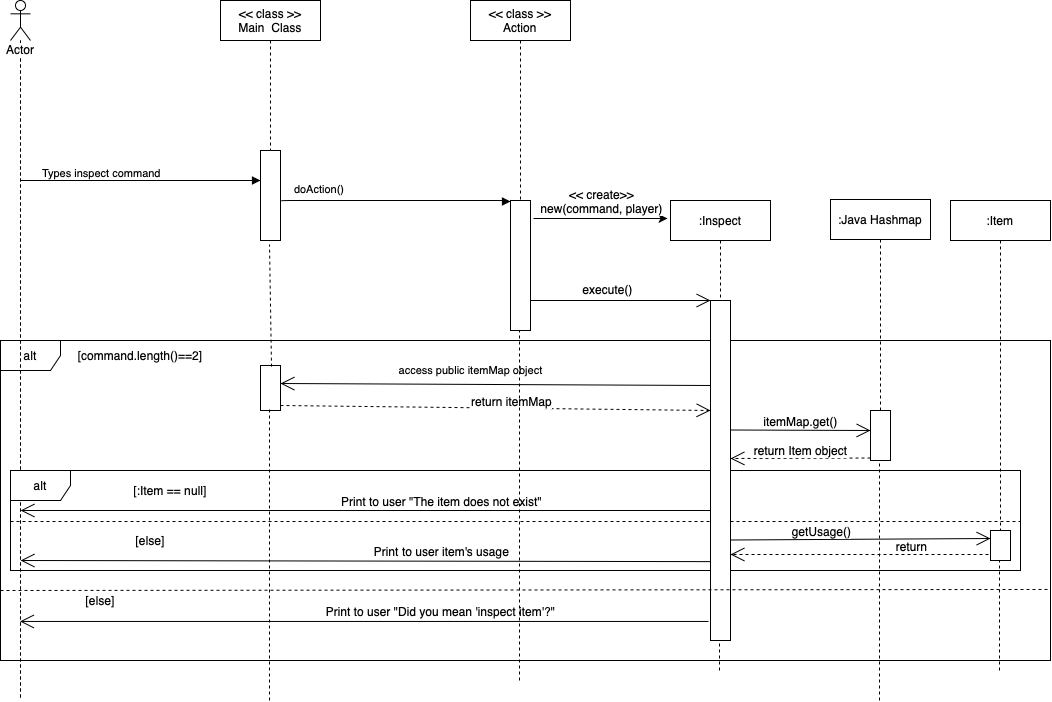

The diagram above was exported from draw.io. Its source (the exported page's mxGraphModel, read from the mxfile embedded in the PNG):
<mxGraphModel dx="830" dy="724" grid="1" gridSize="10" guides="1" tooltips="1" connect="1" arrows="1" fold="1" page="1" pageScale="1" pageWidth="1100" pageHeight="850" math="0" shadow="0">
  <root>
    <mxCell id="0" />
    <mxCell id="1" parent="0" />
    <mxCell id="UKuL-8xhLItvKAoN6KGd-33" value="alt" style="shape=umlFrame;whiteSpace=wrap;html=1;" parent="1" vertex="1">
      <mxGeometry x="180" y="490" width="1050" height="320" as="geometry" />
    </mxCell>
    <mxCell id="jibcUpDEDHc6qP3k7qhi-4" value="" style="html=1;points=[];perimeter=orthogonalPerimeter;" parent="1" vertex="1">
      <mxGeometry x="440" y="300" width="20" height="90" as="geometry" />
    </mxCell>
    <mxCell id="jibcUpDEDHc6qP3k7qhi-7" value="&amp;lt;&amp;lt; class &amp;gt;&amp;gt;&lt;br&gt;Main &amp;nbsp;Class" style="shape=umlLifeline;perimeter=lifelinePerimeter;whiteSpace=wrap;html=1;container=1;collapsible=0;recursiveResize=0;outlineConnect=0;" parent="1" vertex="1">
      <mxGeometry x="400" y="150" width="100" height="150" as="geometry" />
    </mxCell>
    <mxCell id="jibcUpDEDHc6qP3k7qhi-8" value="" style="html=1;points=[];perimeter=orthogonalPerimeter;" parent="1" vertex="1">
      <mxGeometry x="690" y="350" width="20" height="130" as="geometry" />
    </mxCell>
    <mxCell id="jibcUpDEDHc6qP3k7qhi-9" value="&amp;lt;&amp;lt; class &amp;gt;&amp;gt;&lt;br&gt;Action" style="shape=umlLifeline;perimeter=lifelinePerimeter;whiteSpace=wrap;html=1;container=1;collapsible=0;recursiveResize=0;outlineConnect=0;" parent="1" vertex="1">
      <mxGeometry x="650" y="150" width="100" height="200" as="geometry" />
    </mxCell>
    <mxCell id="jibcUpDEDHc6qP3k7qhi-12" value="Types inspect command" style="endArrow=block;endFill=1;html=1;edgeStyle=orthogonalEdgeStyle;align=left;verticalAlign=top;" parent="1" edge="1">
      <mxGeometry x="-0.25" y="73" relative="1" as="geometry">
        <mxPoint x="200" y="330" as="sourcePoint" />
        <mxPoint x="440" y="330" as="targetPoint" />
        <Array as="points">
          <mxPoint x="290" y="330" />
          <mxPoint x="290" y="330" />
        </Array>
        <mxPoint x="-70" y="53" as="offset" />
      </mxGeometry>
    </mxCell>
    <mxCell id="jibcUpDEDHc6qP3k7qhi-14" value="doAction()" style="endArrow=block;endFill=1;html=1;edgeStyle=orthogonalEdgeStyle;align=left;verticalAlign=top;" parent="1" edge="1">
      <mxGeometry x="0.0096" y="107" relative="1" as="geometry">
        <mxPoint x="460" y="351" as="sourcePoint" />
        <mxPoint x="690" y="351" as="targetPoint" />
        <Array as="points">
          <mxPoint x="460" y="350" />
          <mxPoint x="688" y="350" />
          <mxPoint x="688" y="351" />
        </Array>
        <mxPoint x="-104" y="83" as="offset" />
      </mxGeometry>
    </mxCell>
    <mxCell id="jibcUpDEDHc6qP3k7qhi-15" value="" style="resizable=0;html=1;align=left;verticalAlign=bottom;labelBackgroundColor=#ffffff;fontSize=10;" parent="jibcUpDEDHc6qP3k7qhi-14" connectable="0" vertex="1">
      <mxGeometry x="-1" relative="1" as="geometry" />
    </mxCell>
    <mxCell id="HcIlHBZIzpEe1-ZYBFJJ-4" value="Actor" style="shape=umlLifeline;participant=umlActor;perimeter=lifelinePerimeter;whiteSpace=wrap;html=1;container=1;collapsible=0;recursiveResize=0;verticalAlign=top;spacingTop=36;labelBackgroundColor=#ffffff;outlineConnect=0;size=40;" parent="1" vertex="1">
      <mxGeometry x="190" y="150" width="20" height="700" as="geometry" />
    </mxCell>
    <mxCell id="UKuL-8xhLItvKAoN6KGd-2" value=":Inspect" style="shape=umlLifeline;perimeter=lifelinePerimeter;whiteSpace=wrap;html=1;container=1;collapsible=0;recursiveResize=0;outlineConnect=0;" parent="1" vertex="1">
      <mxGeometry x="850" y="350" width="100" height="100" as="geometry" />
    </mxCell>
    <mxCell id="UKuL-8xhLItvKAoN6KGd-3" value="" style="endArrow=classic;html=1;" parent="1" edge="1">
      <mxGeometry width="50" height="50" relative="1" as="geometry">
        <mxPoint x="713" y="368" as="sourcePoint" />
        <mxPoint x="847" y="368" as="targetPoint" />
      </mxGeometry>
    </mxCell>
    <mxCell id="UKuL-8xhLItvKAoN6KGd-5" value="&amp;lt;&amp;lt; create&amp;gt;&amp;gt;&lt;br&gt;new(command, player)" style="text;html=1;align=center;verticalAlign=middle;resizable=0;points=[];labelBackgroundColor=#ffffff;" parent="UKuL-8xhLItvKAoN6KGd-3" vertex="1" connectable="0">
      <mxGeometry x="-0.3283" y="-1" relative="1" as="geometry">
        <mxPoint x="22" y="-19" as="offset" />
      </mxGeometry>
    </mxCell>
    <mxCell id="UKuL-8xhLItvKAoN6KGd-13" value="" style="endArrow=open;endFill=1;endSize=12;html=1;entryX=0;entryY=0;entryDx=0;entryDy=0;entryPerimeter=0;" parent="1" target="UKuL-8xhLItvKAoN6KGd-1" edge="1">
      <mxGeometry width="160" relative="1" as="geometry">
        <mxPoint x="710" y="450" as="sourcePoint" />
        <mxPoint x="880" y="450" as="targetPoint" />
      </mxGeometry>
    </mxCell>
    <mxCell id="UKuL-8xhLItvKAoN6KGd-14" value="execute()" style="text;html=1;align=center;verticalAlign=middle;resizable=0;points=[];autosize=1;" parent="1" vertex="1">
      <mxGeometry x="752" y="429" width="70" height="20" as="geometry" />
    </mxCell>
    <mxCell id="UKuL-8xhLItvKAoN6KGd-34" value="[command.length()==2]" style="text;html=1;strokeColor=none;fillColor=none;align=center;verticalAlign=middle;whiteSpace=wrap;rounded=0;" parent="1" vertex="1">
      <mxGeometry x="300" y="495" width="40" height="20" as="geometry" />
    </mxCell>
    <mxCell id="UKuL-8xhLItvKAoN6KGd-36" value="[else]" style="text;html=1;strokeColor=none;fillColor=none;align=center;verticalAlign=middle;whiteSpace=wrap;rounded=0;" parent="1" vertex="1">
      <mxGeometry x="260" y="740" width="40" height="20" as="geometry" />
    </mxCell>
    <mxCell id="UKuL-8xhLItvKAoN6KGd-50" value="" style="html=1;points=[];perimeter=orthogonalPerimeter;" parent="1" vertex="1">
      <mxGeometry x="440" y="515" width="20" height="45" as="geometry" />
    </mxCell>
    <mxCell id="UKuL-8xhLItvKAoN6KGd-51" value="" style="endArrow=none;dashed=1;html=1;exitX=0.55;exitY=0.025;exitDx=0;exitDy=0;exitPerimeter=0;" parent="1" source="UKuL-8xhLItvKAoN6KGd-50" edge="1">
      <mxGeometry width="50" height="50" relative="1" as="geometry">
        <mxPoint x="600" y="530" as="sourcePoint" />
        <mxPoint x="449" y="394" as="targetPoint" />
        <Array as="points" />
      </mxGeometry>
    </mxCell>
    <mxCell id="UKuL-8xhLItvKAoN6KGd-52" value="access public itemMap object" style="endArrow=open;endFill=1;endSize=12;html=1;entryX=1;entryY=0.4;entryDx=0;entryDy=0;entryPerimeter=0;" parent="1" target="UKuL-8xhLItvKAoN6KGd-50" edge="1">
      <mxGeometry x="0.1166" y="-14" width="160" relative="1" as="geometry">
        <mxPoint x="890" y="535" as="sourcePoint" />
        <mxPoint x="570" y="534.5" as="targetPoint" />
        <mxPoint as="offset" />
      </mxGeometry>
    </mxCell>
    <mxCell id="UKuL-8xhLItvKAoN6KGd-53" value="" style="endArrow=open;endFill=1;endSize=12;html=1;dashed=1;" parent="1" edge="1">
      <mxGeometry width="160" relative="1" as="geometry">
        <mxPoint x="460" y="555" as="sourcePoint" />
        <mxPoint x="890" y="560" as="targetPoint" />
      </mxGeometry>
    </mxCell>
    <mxCell id="UKuL-8xhLItvKAoN6KGd-58" value="return itemMap" style="text;html=1;align=center;verticalAlign=middle;resizable=0;points=[];labelBackgroundColor=#ffffff;" parent="UKuL-8xhLItvKAoN6KGd-53" vertex="1" connectable="0">
      <mxGeometry x="0.0698" y="-1" relative="1" as="geometry">
        <mxPoint x="0.03" y="-8.67" as="offset" />
      </mxGeometry>
    </mxCell>
    <mxCell id="UKuL-8xhLItvKAoN6KGd-59" value=":Java Hashmap" style="shape=umlLifeline;perimeter=lifelinePerimeter;whiteSpace=wrap;html=1;container=1;collapsible=0;recursiveResize=0;outlineConnect=0;" parent="1" vertex="1">
      <mxGeometry x="1010" y="349" width="100" height="211" as="geometry" />
    </mxCell>
    <mxCell id="UKuL-8xhLItvKAoN6KGd-60" value="" style="html=1;points=[];perimeter=orthogonalPerimeter;" parent="1" vertex="1">
      <mxGeometry x="1050" y="560" width="20" height="50" as="geometry" />
    </mxCell>
    <mxCell id="UKuL-8xhLItvKAoN6KGd-62" value="" style="endArrow=open;endFill=1;endSize=12;html=1;" parent="1" edge="1">
      <mxGeometry width="160" relative="1" as="geometry">
        <mxPoint x="910" y="579.5" as="sourcePoint" />
        <mxPoint x="1050" y="580" as="targetPoint" />
      </mxGeometry>
    </mxCell>
    <mxCell id="UKuL-8xhLItvKAoN6KGd-63" value="itemMap.get()" style="text;html=1;align=center;verticalAlign=middle;resizable=0;points=[];labelBackgroundColor=#ffffff;" parent="UKuL-8xhLItvKAoN6KGd-62" vertex="1" connectable="0">
      <mxGeometry x="0.3286" relative="1" as="geometry">
        <mxPoint x="-23" y="-9.83" as="offset" />
      </mxGeometry>
    </mxCell>
    <mxCell id="UKuL-8xhLItvKAoN6KGd-64" value="" style="endArrow=open;endFill=1;endSize=12;html=1;dashed=1;exitX=0;exitY=0.95;exitDx=0;exitDy=0;exitPerimeter=0;" parent="1" source="UKuL-8xhLItvKAoN6KGd-60" edge="1">
      <mxGeometry width="160" relative="1" as="geometry">
        <mxPoint x="970" y="610" as="sourcePoint" />
        <mxPoint x="910" y="608" as="targetPoint" />
      </mxGeometry>
    </mxCell>
    <mxCell id="UKuL-8xhLItvKAoN6KGd-65" value="return Item object" style="text;html=1;align=center;verticalAlign=middle;resizable=0;points=[];labelBackgroundColor=#ffffff;" parent="UKuL-8xhLItvKAoN6KGd-64" vertex="1" connectable="0">
      <mxGeometry x="-0.0429" y="-1" relative="1" as="geometry">
        <mxPoint x="-3" y="-6.74" as="offset" />
      </mxGeometry>
    </mxCell>
    <mxCell id="UKuL-8xhLItvKAoN6KGd-66" value="alt" style="shape=umlFrame;whiteSpace=wrap;html=1;" parent="1" vertex="1">
      <mxGeometry x="190" y="620" width="1010" height="100" as="geometry" />
    </mxCell>
    <mxCell id="UKuL-8xhLItvKAoN6KGd-67" value="[:Item == null]" style="text;html=1;strokeColor=none;fillColor=none;align=center;verticalAlign=middle;whiteSpace=wrap;rounded=0;" parent="1" vertex="1">
      <mxGeometry x="300" y="630" width="100" height="20" as="geometry" />
    </mxCell>
    <mxCell id="UKuL-8xhLItvKAoN6KGd-68" value="" style="endArrow=none;dashed=1;html=1;entryX=1;entryY=0.51;entryDx=0;entryDy=0;entryPerimeter=0;" parent="1" target="UKuL-8xhLItvKAoN6KGd-66" edge="1">
      <mxGeometry width="50" height="50" relative="1" as="geometry">
        <mxPoint x="190" y="671" as="sourcePoint" />
        <mxPoint x="1160" y="671" as="targetPoint" />
      </mxGeometry>
    </mxCell>
    <mxCell id="UKuL-8xhLItvKAoN6KGd-69" value="[else]" style="text;html=1;strokeColor=none;fillColor=none;align=center;verticalAlign=middle;whiteSpace=wrap;rounded=0;" parent="1" vertex="1">
      <mxGeometry x="310" y="680" width="40" height="20" as="geometry" />
    </mxCell>
    <mxCell id="UKuL-8xhLItvKAoN6KGd-70" value="" style="endArrow=open;endFill=1;endSize=12;html=1;entryX=0.01;entryY=0.4;entryDx=0;entryDy=0;entryPerimeter=0;" parent="1" target="UKuL-8xhLItvKAoN6KGd-66" edge="1">
      <mxGeometry width="160" relative="1" as="geometry">
        <mxPoint x="890" y="660" as="sourcePoint" />
        <mxPoint x="730" y="660" as="targetPoint" />
      </mxGeometry>
    </mxCell>
    <mxCell id="UKuL-8xhLItvKAoN6KGd-71" value="Print to user &quot;The item does not exist&quot;" style="text;html=1;align=center;verticalAlign=middle;resizable=0;points=[];labelBackgroundColor=#ffffff;" parent="UKuL-8xhLItvKAoN6KGd-70" vertex="1" connectable="0">
      <mxGeometry x="-0.2351" y="-1" relative="1" as="geometry">
        <mxPoint x="-6" y="-9" as="offset" />
      </mxGeometry>
    </mxCell>
    <mxCell id="UKuL-8xhLItvKAoN6KGd-72" value=":Item" style="shape=umlLifeline;perimeter=lifelinePerimeter;whiteSpace=wrap;html=1;container=1;collapsible=0;recursiveResize=0;outlineConnect=0;" parent="1" vertex="1">
      <mxGeometry x="1130" y="350" width="100" height="330" as="geometry" />
    </mxCell>
    <mxCell id="UKuL-8xhLItvKAoN6KGd-73" value="" style="html=1;points=[];perimeter=orthogonalPerimeter;" parent="1" vertex="1">
      <mxGeometry x="1170" y="680" width="20" height="30" as="geometry" />
    </mxCell>
    <mxCell id="UKuL-8xhLItvKAoN6KGd-74" value="" style="endArrow=open;endFill=1;endSize=12;html=1;entryX=0;entryY=0.267;entryDx=0;entryDy=0;entryPerimeter=0;" parent="1" target="UKuL-8xhLItvKAoN6KGd-73" edge="1">
      <mxGeometry width="160" relative="1" as="geometry">
        <mxPoint x="910" y="689.5" as="sourcePoint" />
        <mxPoint x="1070" y="689.5" as="targetPoint" />
      </mxGeometry>
    </mxCell>
    <mxCell id="UKuL-8xhLItvKAoN6KGd-75" value="getUsage()" style="text;html=1;align=center;verticalAlign=middle;resizable=0;points=[];labelBackgroundColor=#ffffff;" parent="UKuL-8xhLItvKAoN6KGd-74" vertex="1" connectable="0">
      <mxGeometry x="0.0308" y="1" relative="1" as="geometry">
        <mxPoint x="-43.99" y="-7.73" as="offset" />
      </mxGeometry>
    </mxCell>
    <mxCell id="UKuL-8xhLItvKAoN6KGd-76" value="" style="endArrow=open;endFill=1;endSize=12;html=1;dashed=1;exitX=-0.1;exitY=0.8;exitDx=0;exitDy=0;exitPerimeter=0;" parent="1" source="UKuL-8xhLItvKAoN6KGd-73" target="UKuL-8xhLItvKAoN6KGd-1" edge="1">
      <mxGeometry width="160" relative="1" as="geometry">
        <mxPoint x="870" y="670" as="sourcePoint" />
        <mxPoint x="710" y="670" as="targetPoint" />
      </mxGeometry>
    </mxCell>
    <mxCell id="UKuL-8xhLItvKAoN6KGd-77" value="return" style="text;html=1;align=center;verticalAlign=middle;resizable=0;points=[];labelBackgroundColor=#ffffff;" parent="UKuL-8xhLItvKAoN6KGd-76" vertex="1" connectable="0">
      <mxGeometry x="-0.2403" y="1" relative="1" as="geometry">
        <mxPoint x="20" y="-10" as="offset" />
      </mxGeometry>
    </mxCell>
    <mxCell id="UKuL-8xhLItvKAoN6KGd-1" value="" style="html=1;points=[];perimeter=orthogonalPerimeter;" parent="1" vertex="1">
      <mxGeometry x="890" y="450" width="20" height="340" as="geometry" />
    </mxCell>
    <mxCell id="UKuL-8xhLItvKAoN6KGd-80" value="" style="endArrow=open;endFill=1;endSize=12;html=1;entryX=0.01;entryY=0.9;entryDx=0;entryDy=0;entryPerimeter=0;exitX=0;exitY=0.768;exitDx=0;exitDy=0;exitPerimeter=0;" parent="1" source="UKuL-8xhLItvKAoN6KGd-1" target="UKuL-8xhLItvKAoN6KGd-66" edge="1">
      <mxGeometry width="160" relative="1" as="geometry">
        <mxPoint x="900" y="670" as="sourcePoint" />
        <mxPoint x="210.0999999999999" y="670" as="targetPoint" />
      </mxGeometry>
    </mxCell>
    <mxCell id="UKuL-8xhLItvKAoN6KGd-81" value="Print to user item's usage" style="text;html=1;align=center;verticalAlign=middle;resizable=0;points=[];labelBackgroundColor=#ffffff;" parent="UKuL-8xhLItvKAoN6KGd-80" vertex="1" connectable="0">
      <mxGeometry x="-0.2351" y="-1" relative="1" as="geometry">
        <mxPoint x="-6" y="-9" as="offset" />
      </mxGeometry>
    </mxCell>
    <mxCell id="UKuL-8xhLItvKAoN6KGd-82" value="" style="endArrow=open;endFill=1;endSize=12;html=1;exitX=-0.1;exitY=0.944;exitDx=0;exitDy=0;exitPerimeter=0;" parent="1" source="UKuL-8xhLItvKAoN6KGd-1" target="HcIlHBZIzpEe1-ZYBFJJ-4" edge="1">
      <mxGeometry width="160" relative="1" as="geometry">
        <mxPoint x="910" y="680" as="sourcePoint" />
        <mxPoint x="220.0999999999999" y="680" as="targetPoint" />
      </mxGeometry>
    </mxCell>
    <mxCell id="UKuL-8xhLItvKAoN6KGd-83" value="Print to user &quot;Did you mean 'inspect item'?&quot;" style="text;html=1;align=center;verticalAlign=middle;resizable=0;points=[];labelBackgroundColor=#ffffff;" parent="UKuL-8xhLItvKAoN6KGd-82" vertex="1" connectable="0">
      <mxGeometry x="-0.2351" y="-1" relative="1" as="geometry">
        <mxPoint x="-6" y="-9" as="offset" />
      </mxGeometry>
    </mxCell>
    <mxCell id="UKuL-8xhLItvKAoN6KGd-84" value="" style="endArrow=none;dashed=1;html=1;" parent="1" edge="1">
      <mxGeometry width="50" height="50" relative="1" as="geometry">
        <mxPoint x="449" y="850" as="sourcePoint" />
        <mxPoint x="449" y="557.88" as="targetPoint" />
        <Array as="points" />
      </mxGeometry>
    </mxCell>
    <mxCell id="UKuL-8xhLItvKAoN6KGd-85" value="" style="endArrow=none;dashed=1;html=1;" parent="1" edge="1">
      <mxGeometry width="50" height="50" relative="1" as="geometry">
        <mxPoint x="699" y="830" as="sourcePoint" />
        <mxPoint x="699" y="480" as="targetPoint" />
        <Array as="points" />
      </mxGeometry>
    </mxCell>
    <mxCell id="UKuL-8xhLItvKAoN6KGd-88" value="" style="endArrow=none;dashed=1;html=1;" parent="1" edge="1">
      <mxGeometry width="50" height="50" relative="1" as="geometry">
        <mxPoint x="899" y="820" as="sourcePoint" />
        <mxPoint x="899" y="790" as="targetPoint" />
        <Array as="points" />
      </mxGeometry>
    </mxCell>
    <mxCell id="UKuL-8xhLItvKAoN6KGd-89" value="" style="endArrow=none;dashed=1;html=1;" parent="1" edge="1">
      <mxGeometry width="50" height="50" relative="1" as="geometry">
        <mxPoint x="1179" y="820" as="sourcePoint" />
        <mxPoint x="1179" y="710" as="targetPoint" />
        <Array as="points" />
      </mxGeometry>
    </mxCell>
    <mxCell id="UKuL-8xhLItvKAoN6KGd-90" value="" style="endArrow=none;dashed=1;html=1;" parent="1" edge="1">
      <mxGeometry width="50" height="50" relative="1" as="geometry">
        <mxPoint x="1059" y="850" as="sourcePoint" />
        <mxPoint x="1059" y="610" as="targetPoint" />
        <Array as="points" />
      </mxGeometry>
    </mxCell>
    <mxCell id="UKuL-8xhLItvKAoN6KGd-91" value="" style="endArrow=none;dashed=1;html=1;entryX=1;entryY=0.778;entryDx=0;entryDy=0;entryPerimeter=0;" parent="1" target="UKuL-8xhLItvKAoN6KGd-33" edge="1">
      <mxGeometry width="50" height="50" relative="1" as="geometry">
        <mxPoint x="180" y="740" as="sourcePoint" />
        <mxPoint x="1220" y="740" as="targetPoint" />
      </mxGeometry>
    </mxCell>
  </root>
</mxGraphModel>